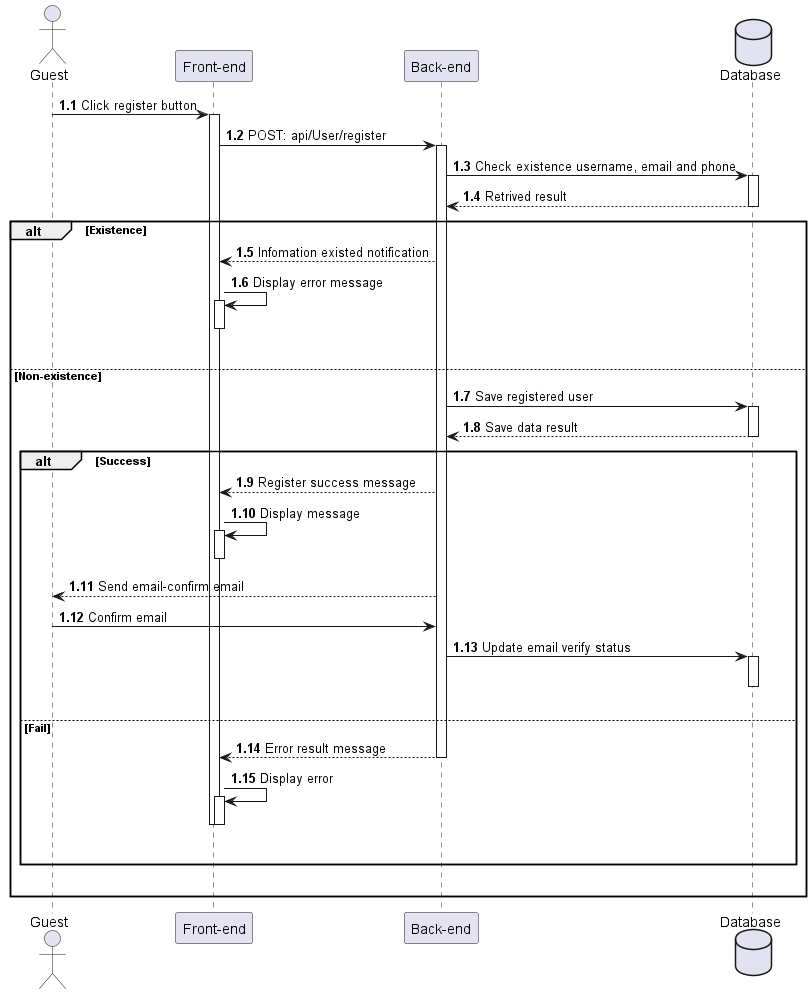

The diagram above was rendered by PlantUML. Its source (embedded in the PNG):
@startuml Register
actor Guest as user
participant "Front-end" as client
participant "Back-end" as server 
database "Database" as db

autonumber 1.1 "<b>0:"

user -> client++ : Click register button
client -> server++ : POST: api/User/register
server -> db++ : Check existence username, email and phone
db --> server : Retrived result
deactivate

alt Existence
    server --> client : Infomation existed notification
    client -> client++ : Display error message 
    deactivate 
    |||
else Non-existence
    server -> db++ : Save registered user
    db --> server : Save data result
    deactivate
    alt Success
        server --> client : Register success message
        client -> client++ : Display message
        deactivate
        server --> user : Send email-confirm email
        user -> server : Confirm email
        server -> db++ : Update email verify status
        deactivate
        |||
    else Fail
        server --> client : Error result message
        deactivate
        client -> client++ : Display error
        deactivate
        deactivate
        |||
    end
    |||
end 
@enduml